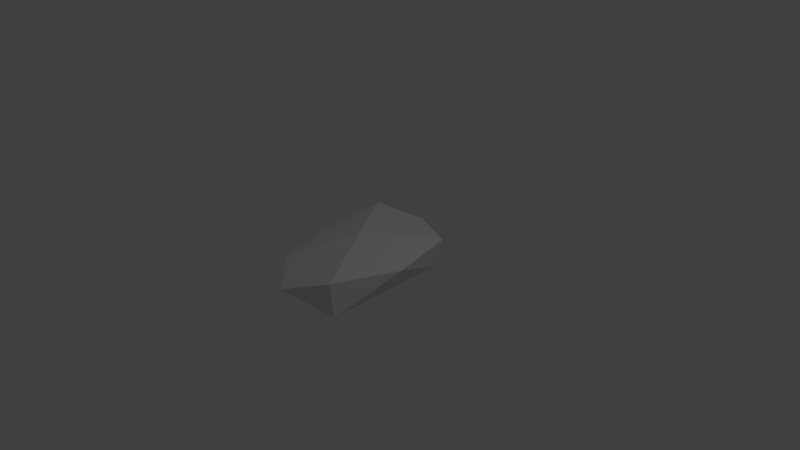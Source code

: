 # Source: debris-in-shovel.blend  (saved by Blender 2.79.0; exported with 4.5.12 LTS)
import bpy
from mathutils import Matrix  # noqa: F401  (used for matrix-valued properties, if any)

bpy.ops.wm.read_factory_settings(use_empty=True)
scene = bpy.context.scene
scene.name = 'Scene'

# ---- collections
col_collection_1 = bpy.data.collections.new('Collection 1'); scene.collection.children.link(col_collection_1)

# ---- materials (node trees are filled in below, after node groups)
mat_material = bpy.data.materials.new('Material')
mat_material.alpha_threshold = 0.0
mat_material.use_transparent_shadow = False
mat_material.roughness = 0.5
mat_material.line_color = (0.0, 0.0, 0.0, 1.0)

# ---- material node trees

# ---- world
world_world = bpy.data.worlds.new('World'); scene.world = world_world
world_world.color = (0.05088, 0.05088, 0.05088)
world_world.use_sun_shadow = False
world_world.sun_shadow_jitter_overblur = 0.0
world_world.cycles.sampling_method = 'MANUAL'

# ---- cameras
cam_camera = bpy.data.cameras.new('Camera')
cam_camera.clip_end = 100.0
cam_camera.lens = 35.0
cam_camera.sensor_width = 32.0
cam_camera.sensor_height = 18.0
cam_camera.ortho_scale = 7.314
cam_camera.dof.focus_distance = 0.0
cam_camera.dof.aperture_fstop = 128.0

# ---- lights
light_lamp = bpy.data.lights.new('Lamp', 'POINT')
light_lamp.transmission_factor = 0.0
light_lamp.cutoff_distance = 30.0
light_lamp.energy = 100.0
light_lamp.shadow_buffer_clip_start = 1.001
light_lamp.shadow_soft_size = 0.1
light_lamp.shadow_maximum_resolution = 0.006
light_lamp.use_absolute_resolution = True

# ---- meshes
me_cube = bpy.data.meshes.new('Cube')
me_cube.from_pydata([(0.497, 0.6414, -0.2392), (0.5357, -1.035, -0.2723), (-0.5995, -0.8613, -0.3329), (-0.6904, 0.7674, -0.1853), (0.5465, 0.7863, 0.1317), (0.5345, -1.083, 0.2066), (-0.6281, -0.8569, 0.02516), (-0.7187, 0.8107, 0.2289), (0.7764, -0.1575, 0.1324), (-0.1048, 1.075, 0.09956), (-0.05719, -1.346, -0.007201), (-0.8832, -0.03416, 0.04136), (-0.05202, -0.09798, 0.3358)], [], [(0, 1, 2, 3), (12, 11, 6), (0, 8, 1), (1, 5, 10), (2, 6, 11), (4, 0, 9), (8, 12, 5), (4, 9, 12), (9, 7, 12), (10, 6, 2), (9, 3, 7), (3, 9, 0), (1, 8, 5), (8, 0, 4), (2, 1, 10), (11, 7, 3), (3, 2, 11), (12, 8, 4), (6, 10, 12), (12, 7, 11), (5, 12, 10)])
_uv = me_cube.uv_layers.new(name='UVMap')
_uv.uv.foreach_set('vector', [0.439, 0.6472, 0.4536, 0.08751, 0.7602, 0.1653, 0.7602, 0.7121, 0.2228, 0.3778, 0.439, 0.2773, 0.439, 0.565, 0.7856, 0.04352, 0.887, 0.3144, 0.7602, 0.6026, 0.7602, 0.6026, 0.8891, 0.6248, 0.8084, 0.7111, 0.8974, 0.2241, 0.9943, 0.2414, 0.9743, 0.5168, 0.1138, 0.85, 0.2041, 0.7776, 0.2041, 0.9624, 0.01596, 0.4802, 0.2228, 0.3778, 0.1518, 0.7508, 0.0, 0.1564, 0.1467, 0.0, 0.2228, 0.3778, 0.1467, 0.0, 0.3251, 0.02273, 0.2228, 0.3778, 1.0, 0.0, 0.9943, 0.2414, 0.8974, 0.2241, 0.03883, 0.7776, 0.1138, 1.0, 0.0, 1.0, 0.7602, 0.7121, 0.5952, 0.809, 0.439, 0.6472, 0.7602, 0.6026, 0.887, 0.3144, 0.8891, 0.6248, 0.887, 0.3144, 0.7856, 0.04352, 0.8891, 0.0, 0.7602, 0.1653, 0.4536, 0.08751, 0.6186, 0.0, 0.9743, 0.5168, 1.0, 0.7265, 0.8891, 0.6967, 0.8891, 0.6967, 0.8974, 0.2241, 0.9743, 0.5168, 0.2228, 0.3778, 0.01596, 0.4802, 0.0, 0.1564, 0.439, 0.565, 0.3305, 0.7776, 0.2228, 0.3778, 0.2228, 0.3778, 0.3251, 0.02273, 0.439, 0.2773, 0.1518, 0.7508, 0.2228, 0.3778, 0.3305, 0.7776])
me_cube.materials.append(mat_material)
me_cube.use_remesh_preserve_volume = False
me_cube.use_remesh_preserve_attributes = False
me_cube.use_mirror_vertex_groups = False
me_cube.update()

# ---- objects
ob_cube = bpy.data.objects.new('Cube', me_cube)
ob_lamp = bpy.data.objects.new('Lamp', light_lamp)
ob_camera = bpy.data.objects.new('Camera', cam_camera)

# ---- transforms, parenting, visibility, modifiers, constraints
ob_cube.location = (0.0, 0.0, 0.0)
ob_cube.lock_rotations_4d = False
ob_cube.empty_display_type = 'ARROWS'
ob_cube.lineart.crease_threshold = 0.0
ob_lamp.location = (4.076, 1.005, 5.904)
ob_lamp.rotation_euler = (0.6503, 0.05522, 1.866)
ob_lamp.lock_rotations_4d = False
ob_lamp.empty_display_type = 'ARROWS'
ob_lamp.color = (0.0, 0.0, 0.0, 0.0)
ob_lamp.lineart.crease_threshold = 0.0
ob_camera.location = (7.481, -6.508, 5.344)
ob_camera.rotation_euler = (1.109, 0.0, 0.8149)
ob_camera.lock_rotations_4d = False
ob_camera.empty_display_type = 'ARROWS'
ob_camera.color = (0.0, 0.0, 0.0, 0.0)
ob_camera.display_type = 'WIRE'
ob_camera.lineart.crease_threshold = 0.0

# ---- collection membership
col_collection_1.objects.link(ob_cube)
col_collection_1.objects.link(ob_lamp)
col_collection_1.objects.link(ob_camera)

# ---- scene / render settings (as saved in the file)
scene.camera = ob_camera
scene.frame_start = 1; scene.frame_end = 250; scene.frame_set(1)
scene.render.engine = 'BLENDER_EEVEE_NEXT'
scene.render.resolution_percentage = 50
scene.render.dither_intensity = 0.0
scene.cycles.use_denoising = False
scene.cycles.samples = 128
scene.cycles.sampling_pattern = 'TABULATED_SOBOL'
scene.cycles.use_adaptive_sampling = False
scene.cycles.use_light_tree = False
scene.cycles.blur_glossy = 0.0
scene.cycles.sample_clamp_indirect = 0.0
scene.view_settings.view_transform = 'Standard'
bpy.context.view_layer.update()
